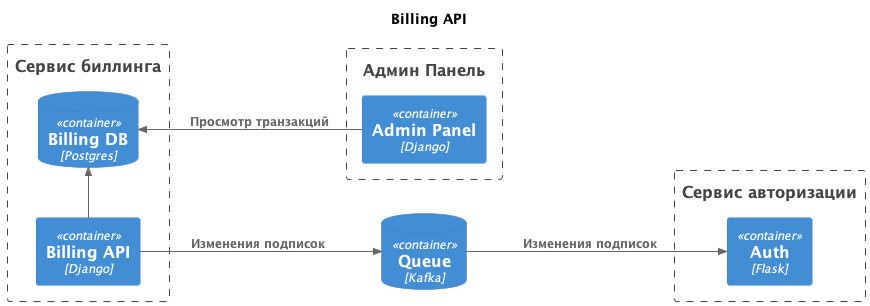

The diagram above was rendered by PlantUML. Its source (embedded in the PNG):
@startuml
!include https://raw.githubusercontent.com/plantuml-stdlib/C4-PlantUML/master/C4_Container.puml
!define FONTAWESOME https://raw.githubusercontent.com/tupadr3/plantuml-icon-font-sprites/master/font-awesome-5
title Billing API

LAYOUT_LANDSCAPE()

AddRelTag("red", $lineColor="red")


ContainerDb(queue, "Queue", 'Kafka')


Boundary(admins, "Админ Панель") {
    Container(admin_panel, "Admin Panel", "Django")
}

Boundary(auth_bound, "Сервис авторизации") {
    Container(auth, "Auth", 'Flask')
}


Boundary(billing, "Сервис биллинга") {
    ContainerDb(billing_db, "Billing DB", "Postgres")
    Container(billing_api, "Billing API", 'Django')
}


Rel_U(billing_api,  billing_db, ' ')
Rel(billing_api,  queue, 'Изменения подписок')

Rel(queue,  auth, ' Изменения подписок')
Rel_L(admin_panel,  billing_db, ' Просмотр транзакций')


@enduml